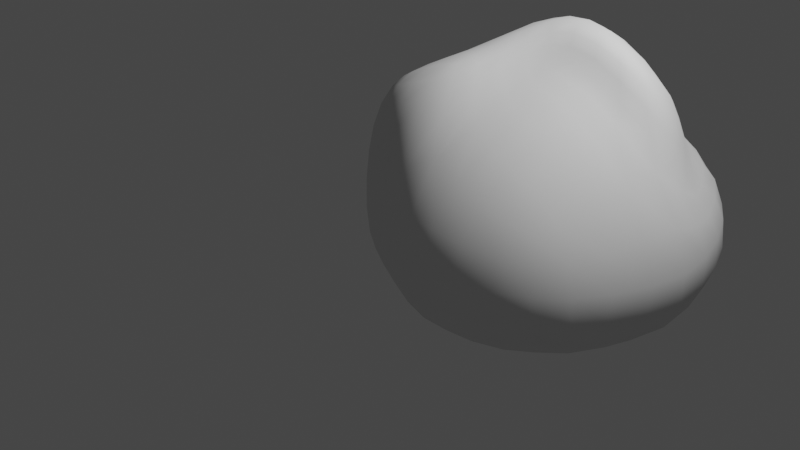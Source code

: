 # Source: Bush.Blend  (saved by Blender 3.4.6; exported with 4.5.12 LTS)
import bpy
from mathutils import Matrix  # noqa: F401  (used for matrix-valued properties, if any)

bpy.ops.wm.read_factory_settings(use_empty=True)
scene = bpy.context.scene
scene.name = 'Scene'

# ---- collections
col_collection = bpy.data.collections.new('Collection'); scene.collection.children.link(col_collection)

# ---- world
world_world = bpy.data.worlds.new('World'); scene.world = world_world
world_world.use_nodes = True; world_world.node_tree.nodes.clear()
_N = world_world.node_tree.nodes; _L = world_world.node_tree.links
n0 = _N.new('ShaderNodeOutputWorld'); n0.name = 'World Output'; n0.location = (300, 300)
n1 = _N.new('ShaderNodeBackground'); n1.name = 'Background'; n1.location = (10, 300)
n1.inputs[0].default_value = (0.05088, 0.05088, 0.05088, 1.0)
_L.new(n1.outputs[0], n0.inputs[0])
n0.is_active_output = True
world_world.color = (0.05088, 0.05088, 0.05088)
world_world.use_sun_shadow = False
world_world.sun_shadow_jitter_overblur = 0.0

# ---- cameras
cam_camera = bpy.data.cameras.new('Camera')
cam_camera.clip_end = 100.0
cam_camera.ortho_scale = 7.314

# ---- lights
light_light = bpy.data.lights.new('Light', 'POINT')
light_light.transmission_factor = 0.0
light_light.energy = 1000.0
light_light.shadow_soft_size = 0.1
light_light.shadow_maximum_resolution = 0.006
light_light.use_absolute_resolution = True

# ---- meshes
me_cube_001 = bpy.data.meshes.new('Cube.001')
me_cube_001.from_pydata([(-1.269, -1.193, -0.8859), (-1.277, -1.259, 0.2236), (-1.657, -0.02266, -1.124), (-1.798, -0.2005, 0.04905), (-0.1641, -1.577, -1.07), (-0.1534, -1.497, 0.5219), (-0.09007, 0.01471, -1.515), (0.2164, -0.4422, 1.221), (1.307, -0.1877, 0.4798), (1.443, 0.01925, -1.13), (0.9881, -1.349, -0.8995), (0.9038, -1.32, 0.06076), (-1.242, 1.222, 0.1446), (-1.396, 1.399, -0.9925), (-0.1068, 1.712, -1.15), (-0.08224, 1.652, -0.07126), (0.9827, 1.13, 0.07684), (1.097, 1.434, -0.9416), (-1.072, -0.9822, 0.9727), (-1.08, -0.06817, 0.9312), (-0.09205, -0.02781, 1.529), (-0.4258, -0.9194, 1.233), (0.9294, -0.03139, 1.299), (-0.6374, 0.8138, 1.076), (0.04286, 0.8581, 0.9859), (0.8769, 0.6328, 0.8259), (-1.497, -0.7518, -1.035), (-1.327, -1.256, -0.4015), (-1.641, -0.7833, 0.1049), (-1.93, -0.1062, -0.5457), (-0.9806, 0.008722, -1.439), (-0.3258, -1.144, 1.03), (1.311, 0.8942, -1.08), (-0.1009, -0.9281, -1.422), (0.1136, -0.828, 1.011), (-0.216, -1.794, -0.4029), (-0.7714, -1.383, -1.02), (-0.7212, -1.54, 0.3081), (1.625, -0.02898, -0.4733), (1.257, -0.8215, -1.058), (1.146, -0.8431, 0.2735), (0.9888, -1.415, -0.4339), (0.4331, -1.476, 0.2919), (0.639, -0.4166, 1.111), (0.803, 0.02679, -1.445), (0.4822, -1.533, -1.022), (-1.443, 1.414, -0.5139), (-0.8831, 1.62, -1.123), (-0.673, 1.622, -0.002209), (-0.1139, 1.89, -0.634), (1.08, 1.433, -0.4219), (0.481, 1.531, 0.05234), (0.6225, 1.62, -1.081), (1.342, 0.4745, 0.05733), (0.09774, -0.2762, 1.387), (-1.576, 0.8203, -1.11), (-0.08232, 1.008, -1.447), (-1.627, 0.5033, 0.1216), (-1.16, -0.5978, 0.9095), (-0.596, 0.03084, 1.3), (-0.3303, -0.4986, 1.346), (-0.7326, -1.0, 1.145), (0.5004, -0.04459, 1.537), (-0.3301, 0.8786, 1.085), (0.5045, 0.7592, 0.8993), (0.9737, 0.2713, 1.092), (-0.02152, 0.4047, 1.452), (-0.8072, 0.4426, 1.092), (1.09, -0.1137, 0.9982), (-1.2, -1.161, 0.7082), (-1.478, -0.1915, 0.4999), (-0.8693, 0.9926, 0.7192), (-0.01277, 1.274, 0.456), (0.9413, 0.8016, 0.4354), (-1.735, -0.7647, -0.4801), (-1.455, -0.7247, 0.5467), (0.6026, -0.9063, 0.8006), (-0.7395, -1.6, -0.4004), (-0.8682, -0.7993, -1.333), (0.5702, -0.2272, 1.356), (1.408, -0.8087, -0.4654), (1.453, 0.7783, -0.4517), (0.3645, -1.742, -0.4076), (0.6668, -0.8992, -1.349), (-0.8157, 1.822, -0.6012), (0.5325, 1.776, -0.5155), (-0.9401, 0.9298, -1.393), (0.7348, 0.9677, -1.374), (-0.1268, -0.6426, 1.215), (-1.817, 0.6901, -0.5242), (0.4822, 0.326, 1.395), (-0.7156, -0.4888, 1.201), (-0.4044, 0.4552, 1.348), (-0.4529, 1.29, 0.6245), (-0.7476, -1.331, 0.8592), (-1.202, 0.4127, 0.6391), (1.219, 0.2849, 0.5803), (0.4743, 1.127, 0.4181), (-1.597, -0.4084, -1.089), (-1.378, -1.028, -0.9628), (-1.311, -1.231, -0.6936), (-1.308, -1.268, -0.0818), (-1.486, -1.042, 0.1662), (-1.751, -0.5017, 0.06143), (-1.905, -0.159, -0.2341), (-1.848, -0.05835, -0.8559), (-0.5487, 0.01055, -1.5), (-1.36, -0.001249, -1.317), (-0.3795, -1.017, 1.168), (-0.2604, -1.302, 0.8281), (1.403, 0.4841, -1.117), (1.201, 1.231, -1.015), (-0.1291, -1.3, -1.285), (-0.09133, -0.475, -1.495), (0.1677, -0.5784, 1.142), (0.02249, -1.149, 0.825), (-0.2002, -1.725, 0.02437), (-0.1988, -1.741, -0.7664), (-1.068, -1.272, -0.9568), (-0.4642, -1.501, -1.056), (-0.4526, -1.579, 0.3919), (-1.007, -1.42, 0.2604), (1.53, -0.08209, -0.02483), (1.595, 0.002301, -0.8384), (1.115, -1.149, -0.9812), (1.381, -0.4219, -1.109), (1.251, -0.5158, 0.4075), (1.019, -1.13, 0.1531), (0.9501, -1.381, -0.1548), (1.005, -1.399, -0.7091), (0.1467, -1.507, 0.4039), (0.7079, -1.404, 0.168), (0.9643, -0.3645, 0.8808), (0.3713, -0.4283, 1.206), (1.17, 0.02626, -1.328), (0.3727, 0.02261, -1.501), (0.1481, -1.591, -1.061), (0.7896, -1.442, -0.9639), (-1.375, 1.333, -0.1856), (-1.442, 1.433, -0.8053), (-0.4956, 1.698, -1.151), (-1.203, 1.51, -1.065), (-0.9708, 1.476, 0.08229), (-0.3763, 1.665, -0.06715), (-0.104, 1.8, -0.3611), (-0.1135, 1.868, -0.9065), (1.03, 1.315, -0.1293), (1.109, 1.46, -0.7412), (0.745, 1.373, 0.08663), (0.2039, 1.616, -0.01119), (0.9185, 1.533, -1.016), (0.2696, 1.681, -1.125), (1.189, 0.8096, 0.0363), (1.404, 0.1546, 0.2112), (0.1582, -0.3644, 1.291), (0.02555, -0.1778, 1.478), (-1.65, 0.3962, -1.134), (-1.485, 1.18, -1.058), (-0.09515, 1.415, -1.331), (-0.08219, 0.5225, -1.503), (-1.456, 0.8822, 0.153), (-1.758, 0.1336, 0.07535), (-1.123, -0.8292, 0.9486), (-1.152, -0.337, 0.8959), (-0.8445, -0.006475, 1.125), (-0.3538, 0.02704, 1.441), (-0.2462, -0.2484, 1.441), (-0.3828, -0.7456, 1.281), (-0.5459, -0.9662, 1.209), (-0.931, -1.005, 1.057), (0.762, -0.05222, 1.428), (0.2133, -0.01879, 1.57), (-0.5047, 0.8547, 1.103), (-0.1504, 0.8797, 1.039), (0.7282, 0.696, 0.8642), (0.2654, 0.8153, 0.9387), (0.9376, 0.4784, 0.9392), (0.9653, 0.08189, 1.227), (0.01831, 0.6319, 1.256), (-0.05697, 0.1948, 1.534), (-0.6981, 0.6625, 1.109), (-0.9506, 0.1958, 1.017), (1.179, -0.1356, 0.7679), (1.008, -0.0781, 1.188), (-1.244, -1.224, 0.4857), (-1.137, -1.073, 0.8775), (-1.292, -0.1379, 0.7199), (-1.649, -0.2119, 0.2853), (-1.057, 1.104, 0.4504), (-0.7244, 0.8939, 0.9428), (0.02786, 1.062, 0.7046), (-0.05133, 1.48, 0.2153), (0.9574, 0.9456, 0.2417), (0.918, 0.7014, 0.6578), (-1.559, -1.036, -0.4342), (-1.713, -0.7792, -0.1754), (-1.861, -0.4521, -0.5208), (-1.667, -0.753, -0.7796), (-1.557, -0.7648, 0.3415), (-1.355, -0.9653, 0.6247), (-1.328, -0.6658, 0.7364), (-1.502, -0.4642, 0.4982), (0.3301, -0.8878, 0.9277), (0.5228, -1.207, 0.5758), (0.8932, -0.8834, 0.5826), (0.6445, -0.6239, 0.9816), (-0.4712, -1.724, -0.4019), (-0.7223, -1.601, -0.045), (-1.039, -1.431, -0.3952), (-0.7512, -1.536, -0.7388), (-0.9339, -0.4175, -1.404), (-0.4836, -0.8589, -1.398), (-0.8102, -1.128, -1.213), (-1.221, -0.7669, -1.216), (0.6071, -0.3004, 1.229), (0.8544, -0.2026, 1.206), (0.532, -0.1529, 1.471), (0.3057, -0.2314, 1.409), (1.547, -0.4317, -0.4707), (1.318, -0.8167, -0.0978), (1.226, -1.142, -0.4517), (1.39, -0.8078, -0.789), (1.58, 0.3893, -0.4621), (1.432, 0.8464, -0.799), (1.285, 1.134, -0.4303), (1.41, 0.6414, -0.1692), (0.05585, -1.806, -0.4054), (0.4097, -1.696, -0.7377), (0.6886, -1.612, -0.4172), (0.3677, -1.663, -0.05227), (0.2814, -0.9396, -1.408), (0.7599, -0.4629, -1.421), (1.005, -0.8541, -1.24), (0.5691, -1.262, -1.222), (-1.158, 1.658, -0.5511), (-0.7547, 1.756, -0.3082), (-0.4598, 1.892, -0.6361), (-0.8546, 1.784, -0.8828), (0.216, 1.853, -0.5851), (0.5011, 1.695, -0.1986), (0.8266, 1.642, -0.4548), (0.5757, 1.76, -0.8225), (-0.9738, 0.4699, -1.439), (-1.299, 0.8744, -1.29), (-0.9111, 1.326, -1.292), (-0.5241, 0.98, -1.439), (0.7862, 0.519, -1.43), (0.3423, 0.9955, -1.429), (0.6751, 1.345, -1.262), (1.07, 0.9332, -1.266), (-0.02938, -0.7361, 1.107), (-0.03833, -0.4186, 1.313), (-0.2147, -0.5589, 1.307), (-0.2064, -0.9057, 1.121), (-1.921, 0.2789, -0.5449), (-1.772, 0.5964, -0.1913), (-1.658, 1.081, -0.5083), (-1.751, 0.7634, -0.8442), (0.4824, 0.1186, 1.518), (0.7477, 0.2916, 1.274), (0.5005, 0.5542, 1.17), (0.2162, 0.3666, 1.452), (-0.6752, -0.2217, 1.239), (-0.9459, -0.5329, 1.066), (-0.728, -0.7576, 1.185), (-0.5017, -0.475, 1.305), (-0.4926, 0.254, 1.355), (-0.2195, 0.4344, 1.414), (-0.3487, 0.6614, 1.252), (-0.6012, 0.4604, 1.248), (-0.57, 1.463, 0.3188), (-0.6696, 1.185, 0.6889), (-0.3652, 1.09, 0.8686), (-0.2354, 1.309, 0.5348), (-0.7375, -1.443, 0.6167), (-0.5163, -1.289, 0.9413), (-0.7429, -1.191, 1.037), (-0.9872, -1.287, 0.7837), (-1.42, 0.4389, 0.3932), (-1.365, 0.1047, 0.5618), (-1.003, 0.4208, 0.8825), (-1.038, 0.7207, 0.6952), (1.281, 0.3512, 0.3074), (1.116, 0.5416, 0.4646), (1.125, 0.2655, 0.8539), (1.217, 0.06043, 0.7765), (0.4705, 1.331, 0.2452), (0.2249, 1.214, 0.4203), (0.4921, 0.9391, 0.6366), (0.7205, 0.9969, 0.4281), (-1.512, -1.026, -0.7276), (-1.537, -1.046, -0.1248), (-1.839, -0.4825, -0.2157), (-1.783, -0.4249, -0.8249), (-1.636, -0.4953, 0.2931), (-1.427, -1.015, 0.4135), (-1.258, -0.8967, 0.8025), (-1.346, -0.4091, 0.701), (0.369, -0.6185, 1.088), (0.2499, -1.204, 0.7094), (0.7969, -1.17, 0.3922), (0.9609, -0.5864, 0.7569), (-0.4714, -1.663, -0.7584), (-0.456, -1.693, -0.01096), (-1.02, -1.445, -0.05938), (-1.047, -1.383, -0.7084), (-1.305, -0.406, -1.28), (-0.5198, -0.441, -1.471), (-0.4648, -1.228, -1.266), (-1.134, -1.064, -1.117), (0.3456, -0.3152, 1.304), (0.9142, -0.2603, 1.034), (0.8016, -0.1439, 1.351), (0.2569, -0.1424, 1.508), (1.527, -0.4188, -0.8238), (1.444, -0.4601, -0.04022), (1.159, -1.132, -0.1435), (1.219, -1.141, -0.7434), (1.52, 0.2792, -0.118), (1.547, 0.4462, -0.827), (1.287, 1.192, -0.7614), (1.24, 0.9964, -0.1558), (0.07161, -1.722, 0.001269), (0.08983, -1.758, -0.7609), (0.7287, -1.577, -0.7142), (0.6736, -1.553, -0.1139), (0.2125, -1.312, -1.273), (0.3475, -0.4846, -1.48), (1.116, -0.438, -1.305), (0.8876, -1.197, -1.133), (-1.188, 1.639, -0.838), (-1.085, 1.593, -0.2388), (-0.4251, 1.811, -0.3597), (-0.4812, 1.862, -0.9098), (0.2402, 1.833, -0.8728), (0.203, 1.766, -0.2934), (0.7823, 1.549, -0.1403), (0.8725, 1.643, -0.771), (-0.5396, 0.5026, -1.492), (-1.354, 0.4346, -1.325), (-1.244, 1.248, -1.209), (-0.5086, 1.394, -1.329), (1.141, 0.5059, -1.314), (0.3703, 0.5267, -1.487), (0.3037, 1.391, -1.311), (0.9883, 1.288, -1.173), (-0.1148, -1.032, 0.9734), (0.0449, -0.5069, 1.216), (-0.123, -0.3274, 1.405), (-0.2848, -0.8082, 1.231), (-1.841, 0.3452, -0.8629), (-1.888, 0.2021, -0.2217), (-1.601, 0.9874, -0.1732), (-1.621, 1.139, -0.8171), (0.2032, 0.1555, 1.56), (0.7495, 0.09482, 1.399), (0.7434, 0.5077, 1.081), (0.2485, 0.5984, 1.227), (-0.4404, -0.213, 1.374), (-0.9206, -0.2671, 1.076), (-0.9381, -0.7873, 1.077), (-0.5335, -0.7374, 1.261), (-0.7218, 0.2391, 1.205), (-0.2794, 0.2332, 1.462), (-0.1743, 0.6519, 1.264), (-0.5253, 0.6631, 1.21), (-0.3104, 1.504, 0.254), (-0.8238, 1.335, 0.3982), (-0.5543, 1.03, 0.9289), (-0.1736, 1.095, 0.7838), (-1.003, -1.368, 0.5472), (-0.4805, -1.436, 0.709), (-0.5377, -1.142, 1.107), (-0.9558, -1.169, 0.9577), (-1.248, 0.7884, 0.4432), (-1.572, 0.0989, 0.3275), (-1.162, 0.145, 0.7995), (-0.8614, 0.6798, 0.9275), (1.306, 0.08435, 0.5061), (1.152, 0.6473, 0.2257), (1.055, 0.4888, 0.721), (1.112, 0.06518, 1.022), (0.7251, 1.177, 0.2597), (0.209, 1.425, 0.2199), (0.2525, 1.009, 0.6551), (0.7234, 0.8464, 0.6398)], [], [(0, 100, 290, 99), (100, 27, 194, 290), (290, 194, 74, 197), (99, 290, 197, 26), (27, 101, 291, 194), (101, 1, 102, 291), (291, 102, 28, 195), (194, 291, 195, 74), (74, 195, 292, 196), (195, 28, 103, 292), (292, 103, 3, 104), (196, 292, 104, 29), (26, 197, 293, 98), (197, 74, 196, 293), (293, 196, 29, 105), (98, 293, 105, 2), (3, 103, 294, 187), (103, 28, 198, 294), (294, 198, 75, 201), (187, 294, 201, 70), (28, 102, 295, 198), (102, 1, 184, 295), (295, 184, 69, 199), (198, 295, 199, 75), (75, 199, 296, 200), (199, 69, 185, 296), (296, 185, 18, 162), (200, 296, 162, 58), (70, 201, 297, 186), (201, 75, 200, 297), (297, 200, 58, 163), (186, 297, 163, 19), (7, 114, 298, 133), (114, 34, 202, 298), (298, 202, 76, 205), (133, 298, 205, 43), (34, 115, 299, 202), (115, 5, 130, 299), (299, 130, 42, 203), (202, 299, 203, 76), (76, 203, 300, 204), (203, 42, 131, 300), (300, 131, 11, 127), (204, 300, 127, 40), (43, 205, 301, 132), (205, 76, 204, 301), (301, 204, 40, 126), (132, 301, 126, 8), (4, 117, 302, 119), (117, 35, 206, 302), (302, 206, 77, 209), (119, 302, 209, 36), (35, 116, 303, 206), (116, 5, 120, 303), (303, 120, 37, 207), (206, 303, 207, 77), (77, 207, 304, 208), (207, 37, 121, 304), (304, 121, 1, 101), (208, 304, 101, 27), (36, 209, 305, 118), (209, 77, 208, 305), (305, 208, 27, 100), (118, 305, 100, 0), (2, 107, 306, 98), (107, 30, 210, 306), (306, 210, 78, 213), (98, 306, 213, 26), (30, 106, 307, 210), (106, 6, 113, 307), (307, 113, 33, 211), (210, 307, 211, 78), (78, 211, 308, 212), (211, 33, 112, 308), (308, 112, 4, 119), (212, 308, 119, 36), (26, 213, 309, 99), (213, 78, 212, 309), (309, 212, 36, 118), (99, 309, 118, 0), (7, 133, 310, 154), (133, 43, 214, 310), (310, 214, 79, 217), (154, 310, 217, 54), (43, 132, 311, 214), (132, 8, 182, 311), (311, 182, 68, 215), (214, 311, 215, 79), (79, 215, 312, 216), (215, 68, 183, 312), (312, 183, 22, 170), (216, 312, 170, 62), (54, 217, 313, 155), (217, 79, 216, 313), (313, 216, 62, 171), (155, 313, 171, 20), (9, 123, 314, 125), (123, 38, 218, 314), (314, 218, 80, 221), (125, 314, 221, 39), (38, 122, 315, 218), (122, 8, 126, 315), (315, 126, 40, 219), (218, 315, 219, 80), (80, 219, 316, 220), (219, 40, 127, 316), (316, 127, 11, 128), (220, 316, 128, 41), (39, 221, 317, 124), (221, 80, 220, 317), (317, 220, 41, 129), (124, 317, 129, 10), (8, 122, 318, 153), (122, 38, 222, 318), (318, 222, 81, 225), (153, 318, 225, 53), (38, 123, 319, 222), (123, 9, 110, 319), (319, 110, 32, 223), (222, 319, 223, 81), (81, 223, 320, 224), (223, 32, 111, 320), (320, 111, 17, 147), (224, 320, 147, 50), (53, 225, 321, 152), (225, 81, 224, 321), (321, 224, 50, 146), (152, 321, 146, 16), (5, 116, 322, 130), (116, 35, 226, 322), (322, 226, 82, 229), (130, 322, 229, 42), (35, 117, 323, 226), (117, 4, 136, 323), (323, 136, 45, 227), (226, 323, 227, 82), (82, 227, 324, 228), (227, 45, 137, 324), (324, 137, 10, 129), (228, 324, 129, 41), (42, 229, 325, 131), (229, 82, 228, 325), (325, 228, 41, 128), (131, 325, 128, 11), (4, 112, 326, 136), (112, 33, 230, 326), (326, 230, 83, 233), (136, 326, 233, 45), (33, 113, 327, 230), (113, 6, 135, 327), (327, 135, 44, 231), (230, 327, 231, 83), (83, 231, 328, 232), (231, 44, 134, 328), (328, 134, 9, 125), (232, 328, 125, 39), (45, 233, 329, 137), (233, 83, 232, 329), (329, 232, 39, 124), (137, 329, 124, 10), (13, 139, 330, 141), (139, 46, 234, 330), (330, 234, 84, 237), (141, 330, 237, 47), (46, 138, 331, 234), (138, 12, 142, 331), (331, 142, 48, 235), (234, 331, 235, 84), (84, 235, 332, 236), (235, 48, 143, 332), (332, 143, 15, 144), (236, 332, 144, 49), (47, 237, 333, 140), (237, 84, 236, 333), (333, 236, 49, 145), (140, 333, 145, 14), (14, 145, 334, 151), (145, 49, 238, 334), (334, 238, 85, 241), (151, 334, 241, 52), (49, 144, 335, 238), (144, 15, 149, 335), (335, 149, 51, 239), (238, 335, 239, 85), (85, 239, 336, 240), (239, 51, 148, 336), (336, 148, 16, 146), (240, 336, 146, 50), (52, 241, 337, 150), (241, 85, 240, 337), (337, 240, 50, 147), (150, 337, 147, 17), (6, 106, 338, 159), (106, 30, 242, 338), (338, 242, 86, 245), (159, 338, 245, 56), (30, 107, 339, 242), (107, 2, 156, 339), (339, 156, 55, 243), (242, 339, 243, 86), (86, 243, 340, 244), (243, 55, 157, 340), (340, 157, 13, 141), (244, 340, 141, 47), (56, 245, 341, 158), (245, 86, 244, 341), (341, 244, 47, 140), (158, 341, 140, 14), (9, 134, 342, 110), (134, 44, 246, 342), (342, 246, 87, 249), (110, 342, 249, 32), (44, 135, 343, 246), (135, 6, 159, 343), (343, 159, 56, 247), (246, 343, 247, 87), (87, 247, 344, 248), (247, 56, 158, 344), (344, 158, 14, 151), (248, 344, 151, 52), (32, 249, 345, 111), (249, 87, 248, 345), (345, 248, 52, 150), (111, 345, 150, 17), (5, 115, 346, 109), (115, 34, 250, 346), (346, 250, 88, 253), (109, 346, 253, 31), (34, 114, 347, 250), (114, 7, 154, 347), (347, 154, 54, 251), (250, 347, 251, 88), (88, 251, 348, 252), (251, 54, 155, 348), (348, 155, 20, 166), (252, 348, 166, 60), (31, 253, 349, 108), (253, 88, 252, 349), (349, 252, 60, 167), (108, 349, 167, 21), (2, 105, 350, 156), (105, 29, 254, 350), (350, 254, 89, 257), (156, 350, 257, 55), (29, 104, 351, 254), (104, 3, 161, 351), (351, 161, 57, 255), (254, 351, 255, 89), (89, 255, 352, 256), (255, 57, 160, 352), (352, 160, 12, 138), (256, 352, 138, 46), (55, 257, 353, 157), (257, 89, 256, 353), (353, 256, 46, 139), (157, 353, 139, 13), (20, 171, 354, 179), (171, 62, 258, 354), (354, 258, 90, 261), (179, 354, 261, 66), (62, 170, 355, 258), (170, 22, 177, 355), (355, 177, 65, 259), (258, 355, 259, 90), (90, 259, 356, 260), (259, 65, 176, 356), (356, 176, 25, 174), (260, 356, 174, 64), (66, 261, 357, 178), (261, 90, 260, 357), (357, 260, 64, 175), (178, 357, 175, 24), (20, 165, 358, 166), (165, 59, 262, 358), (358, 262, 91, 265), (166, 358, 265, 60), (59, 164, 359, 262), (164, 19, 163, 359), (359, 163, 58, 263), (262, 359, 263, 91), (91, 263, 360, 264), (263, 58, 162, 360), (360, 162, 18, 169), (264, 360, 169, 61), (60, 265, 361, 167), (265, 91, 264, 361), (361, 264, 61, 168), (167, 361, 168, 21), (19, 164, 362, 181), (164, 59, 266, 362), (362, 266, 92, 269), (181, 362, 269, 67), (59, 165, 363, 266), (165, 20, 179, 363), (363, 179, 66, 267), (266, 363, 267, 92), (92, 267, 364, 268), (267, 66, 178, 364), (364, 178, 24, 173), (268, 364, 173, 63), (67, 269, 365, 180), (269, 92, 268, 365), (365, 268, 63, 172), (180, 365, 172, 23), (15, 143, 366, 191), (143, 48, 270, 366), (366, 270, 93, 273), (191, 366, 273, 72), (48, 142, 367, 270), (142, 12, 188, 367), (367, 188, 71, 271), (270, 367, 271, 93), (93, 271, 368, 272), (271, 71, 189, 368), (368, 189, 23, 172), (272, 368, 172, 63), (72, 273, 369, 190), (273, 93, 272, 369), (369, 272, 63, 173), (190, 369, 173, 24), (1, 121, 370, 184), (121, 37, 274, 370), (370, 274, 94, 277), (184, 370, 277, 69), (37, 120, 371, 274), (120, 5, 109, 371), (371, 109, 31, 275), (274, 371, 275, 94), (94, 275, 372, 276), (275, 31, 108, 372), (372, 108, 21, 168), (276, 372, 168, 61), (69, 277, 373, 185), (277, 94, 276, 373), (373, 276, 61, 169), (185, 373, 169, 18), (12, 160, 374, 188), (160, 57, 278, 374), (374, 278, 95, 281), (188, 374, 281, 71), (57, 161, 375, 278), (161, 3, 187, 375), (375, 187, 70, 279), (278, 375, 279, 95), (95, 279, 376, 280), (279, 70, 186, 376), (376, 186, 19, 181), (280, 376, 181, 67), (71, 281, 377, 189), (281, 95, 280, 377), (377, 280, 67, 180), (189, 377, 180, 23), (8, 153, 378, 182), (153, 53, 282, 378), (378, 282, 96, 285), (182, 378, 285, 68), (53, 152, 379, 282), (152, 16, 192, 379), (379, 192, 73, 283), (282, 379, 283, 96), (96, 283, 380, 284), (283, 73, 193, 380), (380, 193, 25, 176), (284, 380, 176, 65), (68, 285, 381, 183), (285, 96, 284, 381), (381, 284, 65, 177), (183, 381, 177, 22), (16, 148, 382, 192), (148, 51, 286, 382), (382, 286, 97, 289), (192, 382, 289, 73), (51, 149, 383, 286), (149, 15, 191, 383), (383, 191, 72, 287), (286, 383, 287, 97), (97, 287, 384, 288), (287, 72, 190, 384), (384, 190, 24, 175), (288, 384, 175, 64), (73, 289, 385, 193), (289, 97, 288, 385), (385, 288, 64, 174), (193, 385, 174, 25)])
me_cube_001.polygons.foreach_set('use_smooth', [True] * 384)
_uv = me_cube_001.uv_layers.new(name='UVMap')
_uv.uv.foreach_set('vector', [0.0, 0.0, 0.5, 0.0, 0.5, 0.5, 0.0, 0.5, 0.5, 0.0, 1.0, 0.0, 1.0, 0.5, 0.5, 0.5, 0.5, 0.5, 1.0, 0.5, 1.0, 1.0, 0.5, 1.0, 0.0, 0.5, 0.5, 0.5, 0.5, 1.0, 0.0, 1.0, 0.0, 0.0, 0.5, 0.0, 0.5, 0.5, 0.0, 0.5, 0.5, 0.0, 1.0, 0.0, 1.0, 0.5, 0.5, 0.5, 0.5, 0.5, 1.0, 0.5, 1.0, 1.0, 0.5, 1.0, 0.0, 0.5, 0.5, 0.5, 0.5, 1.0, 0.0, 1.0, 0.0, 0.0, 0.5, 0.0, 0.5, 0.5, 0.0, 0.5, 0.5, 0.0, 1.0, 0.0, 1.0, 0.5, 0.5, 0.5, 0.5, 0.5, 1.0, 0.5, 1.0, 1.0, 0.5, 1.0, 0.0, 0.5, 0.5, 0.5, 0.5, 1.0, 0.0, 1.0, 0.0, 0.0, 0.5, 0.0, 0.5, 0.5, 0.0, 0.5, 0.5, 0.0, 1.0, 0.0, 1.0, 0.5, 0.5, 0.5, 0.5, 0.5, 1.0, 0.5, 1.0, 1.0, 0.5, 1.0, 0.0, 0.5, 0.5, 0.5, 0.5, 1.0, 0.0, 1.0, 0.0, 0.0, 0.5, 0.0, 0.5, 0.5, 0.0, 0.5, 0.5, 0.0, 1.0, 0.0, 1.0, 0.5, 0.5, 0.5, 0.5, 0.5, 1.0, 0.5, 1.0, 1.0, 0.5, 1.0, 0.0, 0.5, 0.5, 0.5, 0.5, 1.0, 0.0, 1.0, 0.0, 0.0, 0.5, 0.0, 0.5, 0.5, 0.0, 0.5, 0.5, 0.0, 1.0, 0.0, 1.0, 0.5, 0.5, 0.5, 0.5, 0.5, 1.0, 0.5, 1.0, 1.0, 0.5, 1.0, 0.0, 0.5, 0.5, 0.5, 0.5, 1.0, 0.0, 1.0, 0.0, 0.0, 0.5, 0.0, 0.5, 0.5, 0.0, 0.5, 0.5, 0.0, 1.0, 0.0, 1.0, 0.5, 0.5, 0.5, 0.5, 0.5, 1.0, 0.5, 1.0, 1.0, 0.5, 1.0, 0.0, 0.5, 0.5, 0.5, 0.5, 1.0, 0.0, 1.0, 0.0, 0.0, 0.5, 0.0, 0.5, 0.5, 0.0, 0.5, 0.5, 0.0, 1.0, 0.0, 1.0, 0.5, 0.5, 0.5, 0.5, 0.5, 1.0, 0.5, 1.0, 1.0, 0.5, 1.0, 0.0, 0.5, 0.5, 0.5, 0.5, 1.0, 0.0, 1.0, 0.0, 0.0, 0.5, 0.0, 0.5, 0.5, 0.0, 0.5, 0.5, 0.0, 1.0, 0.0, 1.0, 0.5, 0.5, 0.5, 0.5, 0.5, 1.0, 0.5, 1.0, 1.0, 0.5, 1.0, 0.0, 0.5, 0.5, 0.5, 0.5, 1.0, 0.0, 1.0, 0.0, 0.0, 0.5, 0.0, 0.5, 0.5, 0.0, 0.5, 0.5, 0.0, 1.0, 0.0, 1.0, 0.5, 0.5, 0.5, 0.5, 0.5, 1.0, 0.5, 1.0, 1.0, 0.5, 1.0, 0.0, 0.5, 0.5, 0.5, 0.5, 1.0, 0.0, 1.0, 0.0, 0.0, 0.5, 0.0, 0.5, 0.5, 0.0, 0.5, 0.5, 0.0, 1.0, 0.0, 1.0, 0.5, 0.5, 0.5, 0.5, 0.5, 1.0, 0.5, 1.0, 1.0, 0.5, 1.0, 0.0, 0.5, 0.5, 0.5, 0.5, 1.0, 0.0, 1.0, 0.0, 0.0, 0.5, 0.0, 0.5, 0.5, 0.0, 0.5, 0.5, 0.0, 1.0, 0.0, 1.0, 0.5, 0.5, 0.5, 0.5, 0.5, 1.0, 0.5, 1.0, 1.0, 0.5, 1.0, 0.0, 0.5, 0.5, 0.5, 0.5, 1.0, 0.0, 1.0, 0.0, 0.0, 0.5, 0.0, 0.5, 0.5, 0.0, 0.5, 0.5, 0.0, 1.0, 0.0, 1.0, 0.5, 0.5, 0.5, 0.5, 0.5, 1.0, 0.5, 1.0, 1.0, 0.5, 1.0, 0.0, 0.5, 0.5, 0.5, 0.5, 1.0, 0.0, 1.0, 0.0, 0.0, 0.5, 0.0, 0.5, 0.5, 0.0, 0.5, 0.5, 0.0, 1.0, 0.0, 1.0, 0.5, 0.5, 0.5, 0.5, 0.5, 1.0, 0.5, 1.0, 1.0, 0.5, 1.0, 0.0, 0.5, 0.5, 0.5, 0.5, 1.0, 0.0, 1.0, 0.0, 0.0, 0.5, 0.0, 0.5, 0.5, 0.0, 0.5, 0.5, 0.0, 1.0, 0.0, 1.0, 0.5, 0.5, 0.5, 0.5, 0.5, 1.0, 0.5, 1.0, 1.0, 0.5, 1.0, 0.0, 0.5, 0.5, 0.5, 0.5, 1.0, 0.0, 1.0, 0.0, 0.0, 0.5, 0.0, 0.5, 0.5, 0.0, 0.5, 0.5, 0.0, 1.0, 0.0, 1.0, 0.5, 0.5, 0.5, 0.5, 0.5, 1.0, 0.5, 1.0, 1.0, 0.5, 1.0, 0.0, 0.5, 0.5, 0.5, 0.5, 1.0, 0.0, 1.0, 0.0, 0.0, 0.5, 0.0, 0.5, 0.5, 0.0, 0.5, 0.5, 0.0, 1.0, 0.0, 1.0, 0.5, 0.5, 0.5, 0.5, 0.5, 1.0, 0.5, 1.0, 1.0, 0.5, 1.0, 0.0, 0.5, 0.5, 0.5, 0.5, 1.0, 0.0, 1.0, 0.0, 0.0, 0.5, 0.0, 0.5, 0.5, 0.0, 0.5, 0.5, 0.0, 1.0, 0.0, 1.0, 0.5, 0.5, 0.5, 0.5, 0.5, 1.0, 0.5, 1.0, 1.0, 0.5, 1.0, 0.0, 0.5, 0.5, 0.5, 0.5, 1.0, 0.0, 1.0, 0.0, 0.0, 0.5, 0.0, 0.5, 0.5, 0.0, 0.5, 0.5, 0.0, 1.0, 0.0, 1.0, 0.5, 0.5, 0.5, 0.5, 0.5, 1.0, 0.5, 1.0, 1.0, 0.5, 1.0, 0.0, 0.5, 0.5, 0.5, 0.5, 1.0, 0.0, 1.0, 0.0, 0.0, 0.5, 0.0, 0.5, 0.5, 0.0, 0.5, 0.5, 0.0, 1.0, 0.0, 1.0, 0.5, 0.5, 0.5, 0.5, 0.5, 1.0, 0.5, 1.0, 1.0, 0.5, 1.0, 0.0, 0.5, 0.5, 0.5, 0.5, 1.0, 0.0, 1.0, 0.0, 0.0, 0.5, 0.0, 0.5, 0.5, 0.0, 0.5, 0.5, 0.0, 1.0, 0.0, 1.0, 0.5, 0.5, 0.5, 0.5, 0.5, 1.0, 0.5, 1.0, 1.0, 0.5, 1.0, 0.0, 0.5, 0.5, 0.5, 0.5, 1.0, 0.0, 1.0, 0.0, 0.0, 0.5, 0.0, 0.5, 0.5, 0.0, 0.5, 0.5, 0.0, 1.0, 0.0, 1.0, 0.5, 0.5, 0.5, 0.5, 0.5, 1.0, 0.5, 1.0, 1.0, 0.5, 1.0, 0.0, 0.5, 0.5, 0.5, 0.5, 1.0, 0.0, 1.0, 0.0, 0.0, 0.5, 0.0, 0.5, 0.5, 0.0, 0.5, 0.5, 0.0, 1.0, 0.0, 1.0, 0.5, 0.5, 0.5, 0.5, 0.5, 1.0, 0.5, 1.0, 1.0, 0.5, 1.0, 0.0, 0.5, 0.5, 0.5, 0.5, 1.0, 0.0, 1.0, 0.0, 0.0, 0.5, 0.0, 0.5, 0.5, 0.0, 0.5, 0.5, 0.0, 1.0, 0.0, 1.0, 0.5, 0.5, 0.5, 0.5, 0.5, 1.0, 0.5, 1.0, 1.0, 0.5, 1.0, 0.0, 0.5, 0.5, 0.5, 0.5, 1.0, 0.0, 1.0, 0.0, 0.0, 0.5, 0.0, 0.5, 0.5, 0.0, 0.5, 0.5, 0.0, 1.0, 0.0, 1.0, 0.5, 0.5, 0.5, 0.5, 0.5, 1.0, 0.5, 1.0, 1.0, 0.5, 1.0, 0.0, 0.5, 0.5, 0.5, 0.5, 1.0, 0.0, 1.0, 0.0, 0.0, 0.5, 0.0, 0.5, 0.5, 0.0, 0.5, 0.5, 0.0, 1.0, 0.0, 1.0, 0.5, 0.5, 0.5, 0.5, 0.5, 1.0, 0.5, 1.0, 1.0, 0.5, 1.0, 0.0, 0.5, 0.5, 0.5, 0.5, 1.0, 0.0, 1.0, 0.0, 0.0, 0.5, 0.0, 0.5, 0.5, 0.0, 0.5, 0.5, 0.0, 1.0, 0.0, 1.0, 0.5, 0.5, 0.5, 0.5, 0.5, 1.0, 0.5, 1.0, 1.0, 0.5, 1.0, 0.0, 0.5, 0.5, 0.5, 0.5, 1.0, 0.0, 1.0, 0.0, 0.0, 0.5, 0.0, 0.5, 0.5, 0.0, 0.5, 0.5, 0.0, 1.0, 0.0, 1.0, 0.5, 0.5, 0.5, 0.5, 0.5, 1.0, 0.5, 1.0, 1.0, 0.5, 1.0, 0.0, 0.5, 0.5, 0.5, 0.5, 1.0, 0.0, 1.0, 0.0, 0.0, 0.5, 0.0, 0.5, 0.5, 0.0, 0.5, 0.5, 0.0, 1.0, 0.0, 1.0, 0.5, 0.5, 0.5, 0.5, 0.5, 1.0, 0.5, 1.0, 1.0, 0.5, 1.0, 0.0, 0.5, 0.5, 0.5, 0.5, 1.0, 0.0, 1.0, 0.0, 0.0, 0.5, 0.0, 0.5, 0.5, 0.0, 0.5, 0.5, 0.0, 1.0, 0.0, 1.0, 0.5, 0.5, 0.5, 0.5, 0.5, 1.0, 0.5, 1.0, 1.0, 0.5, 1.0, 0.0, 0.5, 0.5, 0.5, 0.5, 1.0, 0.0, 1.0, 0.0, 0.0, 0.5, 0.0, 0.5, 0.5, 0.0, 0.5, 0.5, 0.0, 1.0, 0.0, 1.0, 0.5, 0.5, 0.5, 0.5, 0.5, 1.0, 0.5, 1.0, 1.0, 0.5, 1.0, 0.0, 0.5, 0.5, 0.5, 0.5, 1.0, 0.0, 1.0, 0.0, 0.0, 0.5, 0.0, 0.5, 0.5, 0.0, 0.5, 0.5, 0.0, 1.0, 0.0, 1.0, 0.5, 0.5, 0.5, 0.5, 0.5, 1.0, 0.5, 1.0, 1.0, 0.5, 1.0, 0.0, 0.5, 0.5, 0.5, 0.5, 1.0, 0.0, 1.0, 0.0, 0.0, 0.5, 0.0, 0.5, 0.5, 0.0, 0.5, 0.5, 0.0, 1.0, 0.0, 1.0, 0.5, 0.5, 0.5, 0.5, 0.5, 1.0, 0.5, 1.0, 1.0, 0.5, 1.0, 0.0, 0.5, 0.5, 0.5, 0.5, 1.0, 0.0, 1.0, 0.0, 0.0, 0.5, 0.0, 0.5, 0.5, 0.0, 0.5, 0.5, 0.0, 1.0, 0.0, 1.0, 0.5, 0.5, 0.5, 0.5, 0.5, 1.0, 0.5, 1.0, 1.0, 0.5, 1.0, 0.0, 0.5, 0.5, 0.5, 0.5, 1.0, 0.0, 1.0, 0.0, 0.0, 0.5, 0.0, 0.5, 0.5, 0.0, 0.5, 0.5, 0.0, 1.0, 0.0, 1.0, 0.5, 0.5, 0.5, 0.5, 0.5, 1.0, 0.5, 1.0, 1.0, 0.5, 1.0, 0.0, 0.5, 0.5, 0.5, 0.5, 1.0, 0.0, 1.0, 0.0, 0.0, 0.5, 0.0, 0.5, 0.5, 0.0, 0.5, 0.5, 0.0, 1.0, 0.0, 1.0, 0.5, 0.5, 0.5, 0.5, 0.5, 1.0, 0.5, 1.0, 1.0, 0.5, 1.0, 0.0, 0.5, 0.5, 0.5, 0.5, 1.0, 0.0, 1.0, 0.0, 0.0, 0.5, 0.0, 0.5, 0.5, 0.0, 0.5, 0.5, 0.0, 1.0, 0.0, 1.0, 0.5, 0.5, 0.5, 0.5, 0.5, 1.0, 0.5, 1.0, 1.0, 0.5, 1.0, 0.0, 0.5, 0.5, 0.5, 0.5, 1.0, 0.0, 1.0, 0.0, 0.0, 0.5, 0.0, 0.5, 0.5, 0.0, 0.5, 0.5, 0.0, 1.0, 0.0, 1.0, 0.5, 0.5, 0.5, 0.5, 0.5, 1.0, 0.5, 1.0, 1.0, 0.5, 1.0, 0.0, 0.5, 0.5, 0.5, 0.5, 1.0, 0.0, 1.0, 0.0, 0.0, 0.5, 0.0, 0.5, 0.5, 0.0, 0.5, 0.5, 0.0, 1.0, 0.0, 1.0, 0.5, 0.5, 0.5, 0.5, 0.5, 1.0, 0.5, 1.0, 1.0, 0.5, 1.0, 0.0, 0.5, 0.5, 0.5, 0.5, 1.0, 0.0, 1.0, 0.0, 0.0, 0.5, 0.0, 0.5, 0.5, 0.0, 0.5, 0.5, 0.0, 1.0, 0.0, 1.0, 0.5, 0.5, 0.5, 0.5, 0.5, 1.0, 0.5, 1.0, 1.0, 0.5, 1.0, 0.0, 0.5, 0.5, 0.5, 0.5, 1.0, 0.0, 1.0, 0.0, 0.0, 0.5, 0.0, 0.5, 0.5, 0.0, 0.5, 0.5, 0.0, 1.0, 0.0, 1.0, 0.5, 0.5, 0.5, 0.5, 0.5, 1.0, 0.5, 1.0, 1.0, 0.5, 1.0, 0.0, 0.5, 0.5, 0.5, 0.5, 1.0, 0.0, 1.0, 0.0, 0.0, 0.5, 0.0, 0.5, 0.5, 0.0, 0.5, 0.5, 0.0, 1.0, 0.0, 1.0, 0.5, 0.5, 0.5, 0.5, 0.5, 1.0, 0.5, 1.0, 1.0, 0.5, 1.0, 0.0, 0.5, 0.5, 0.5, 0.5, 1.0, 0.0, 1.0, 0.0, 0.0, 0.5, 0.0, 0.5, 0.5, 0.0, 0.5, 0.5, 0.0, 1.0, 0.0, 1.0, 0.5, 0.5, 0.5, 0.5, 0.5, 1.0, 0.5, 1.0, 1.0, 0.5, 1.0, 0.0, 0.5, 0.5, 0.5, 0.5, 1.0, 0.0, 1.0, 0.0, 0.0, 0.5, 0.0, 0.5, 0.5, 0.0, 0.5, 0.5, 0.0, 1.0, 0.0, 1.0, 0.5, 0.5, 0.5, 0.5, 0.5, 1.0, 0.5, 1.0, 1.0, 0.5, 1.0, 0.0, 0.5, 0.5, 0.5, 0.5, 1.0, 0.0, 1.0, 0.0, 0.0, 0.5, 0.0, 0.5, 0.5, 0.0, 0.5, 0.5, 0.0, 1.0, 0.0, 1.0, 0.5, 0.5, 0.5, 0.5, 0.5, 1.0, 0.5, 1.0, 1.0, 0.5, 1.0, 0.0, 0.5, 0.5, 0.5, 0.5, 1.0, 0.0, 1.0, 0.0, 0.0, 0.5, 0.0, 0.5, 0.5, 0.0, 0.5, 0.5, 0.0, 1.0, 0.0, 1.0, 0.5, 0.5, 0.5, 0.5, 0.5, 1.0, 0.5, 1.0, 1.0, 0.5, 1.0, 0.0, 0.5, 0.5, 0.5, 0.5, 1.0, 0.0, 1.0, 0.0, 0.0, 0.5, 0.0, 0.5, 0.5, 0.0, 0.5, 0.5, 0.0, 1.0, 0.0, 1.0, 0.5, 0.5, 0.5, 0.5, 0.5, 1.0, 0.5, 1.0, 1.0, 0.5, 1.0, 0.0, 0.5, 0.5, 0.5, 0.5, 1.0, 0.0, 1.0, 0.0, 0.0, 0.5, 0.0, 0.5, 0.5, 0.0, 0.5, 0.5, 0.0, 1.0, 0.0, 1.0, 0.5, 0.5, 0.5, 0.5, 0.5, 1.0, 0.5, 1.0, 1.0, 0.5, 1.0, 0.0, 0.5, 0.5, 0.5, 0.5, 1.0, 0.0, 1.0, 0.0, 0.0, 0.5, 0.0, 0.5, 0.5, 0.0, 0.5, 0.5, 0.0, 1.0, 0.0, 1.0, 0.5, 0.5, 0.5, 0.5, 0.5, 1.0, 0.5, 1.0, 1.0, 0.5, 1.0, 0.0, 0.5, 0.5, 0.5, 0.5, 1.0, 0.0, 1.0, 0.0, 0.0, 0.5, 0.0, 0.5, 0.5, 0.0, 0.5, 0.5, 0.0, 1.0, 0.0, 1.0, 0.5, 0.5, 0.5, 0.5, 0.5, 1.0, 0.5, 1.0, 1.0, 0.5, 1.0, 0.0, 0.5, 0.5, 0.5, 0.5, 1.0, 0.0, 1.0, 0.0, 0.0, 0.5, 0.0, 0.5, 0.5, 0.0, 0.5, 0.5, 0.0, 1.0, 0.0, 1.0, 0.5, 0.5, 0.5, 0.5, 0.5, 1.0, 0.5, 1.0, 1.0, 0.5, 1.0, 0.0, 0.5, 0.5, 0.5, 0.5, 1.0, 0.0, 1.0, 0.0, 0.0, 0.5, 0.0, 0.5, 0.5, 0.0, 0.5, 0.5, 0.0, 1.0, 0.0, 1.0, 0.5, 0.5, 0.5, 0.5, 0.5, 1.0, 0.5, 1.0, 1.0, 0.5, 1.0, 0.0, 0.5, 0.5, 0.5, 0.5, 1.0, 0.0, 1.0, 0.0, 0.0, 0.5, 0.0, 0.5, 0.5, 0.0, 0.5, 0.5, 0.0, 1.0, 0.0, 1.0, 0.5, 0.5, 0.5, 0.5, 0.5, 1.0, 0.5, 1.0, 1.0, 0.5, 1.0, 0.0, 0.5, 0.5, 0.5, 0.5, 1.0, 0.0, 1.0, 0.0, 0.0, 0.5, 0.0, 0.5, 0.5, 0.0, 0.5, 0.5, 0.0, 1.0, 0.0, 1.0, 0.5, 0.5, 0.5, 0.5, 0.5, 1.0, 0.5, 1.0, 1.0, 0.5, 1.0, 0.0, 0.5, 0.5, 0.5, 0.5, 1.0, 0.0, 1.0, 0.0, 0.0, 0.5, 0.0, 0.5, 0.5, 0.0, 0.5, 0.5, 0.0, 1.0, 0.0, 1.0, 0.5, 0.5, 0.5, 0.5, 0.5, 1.0, 0.5, 1.0, 1.0, 0.5, 1.0, 0.0, 0.5, 0.5, 0.5, 0.5, 1.0, 0.0, 1.0, 0.0, 0.0, 0.5, 0.0, 0.5, 0.5, 0.0, 0.5, 0.5, 0.0, 1.0, 0.0, 1.0, 0.5, 0.5, 0.5, 0.5, 0.5, 1.0, 0.5, 1.0, 1.0, 0.5, 1.0, 0.0, 0.5, 0.5, 0.5, 0.5, 1.0, 0.0, 1.0, 0.0, 0.0, 0.5, 0.0, 0.5, 0.5, 0.0, 0.5, 0.5, 0.0, 1.0, 0.0, 1.0, 0.5, 0.5, 0.5, 0.5, 0.5, 1.0, 0.5, 1.0, 1.0, 0.5, 1.0, 0.0, 0.5, 0.5, 0.5, 0.5, 1.0, 0.0, 1.0, 0.0, 0.0, 0.5, 0.0, 0.5, 0.5, 0.0, 0.5, 0.5, 0.0, 1.0, 0.0, 1.0, 0.5, 0.5, 0.5, 0.5, 0.5, 1.0, 0.5, 1.0, 1.0, 0.5, 1.0, 0.0, 0.5, 0.5, 0.5, 0.5, 1.0, 0.0, 1.0, 0.0, 0.0, 0.5, 0.0, 0.5, 0.5, 0.0, 0.5, 0.5, 0.0, 1.0, 0.0, 1.0, 0.5, 0.5, 0.5, 0.5, 0.5, 1.0, 0.5, 1.0, 1.0, 0.5, 1.0, 0.0, 0.5, 0.5, 0.5, 0.5, 1.0, 0.0, 1.0, 0.0, 0.0, 0.5, 0.0, 0.5, 0.5, 0.0, 0.5, 0.5, 0.0, 1.0, 0.0, 1.0, 0.5, 0.5, 0.5, 0.5, 0.5, 1.0, 0.5, 1.0, 1.0, 0.5, 1.0, 0.0, 0.5, 0.5, 0.5, 0.5, 1.0, 0.0, 1.0, 0.0, 0.0, 0.5, 0.0, 0.5, 0.5, 0.0, 0.5, 0.5, 0.0, 1.0, 0.0, 1.0, 0.5, 0.5, 0.5, 0.5, 0.5, 1.0, 0.5, 1.0, 1.0, 0.5, 1.0, 0.0, 0.5, 0.5, 0.5, 0.5, 1.0, 0.0, 1.0, 0.0, 0.0, 0.5, 0.0, 0.5, 0.5, 0.0, 0.5, 0.5, 0.0, 1.0, 0.0, 1.0, 0.5, 0.5, 0.5, 0.5, 0.5, 1.0, 0.5, 1.0, 1.0, 0.5, 1.0, 0.0, 0.5, 0.5, 0.5, 0.5, 1.0, 0.0, 1.0, 0.0, 0.0, 0.5, 0.0, 0.5, 0.5, 0.0, 0.5, 0.5, 0.0, 1.0, 0.0, 1.0, 0.5, 0.5, 0.5, 0.5, 0.5, 1.0, 0.5, 1.0, 1.0, 0.5, 1.0, 0.0, 0.5, 0.5, 0.5, 0.5, 1.0, 0.0, 1.0, 0.0, 0.0, 0.5, 0.0, 0.5, 0.5, 0.0, 0.5, 0.5, 0.0, 1.0, 0.0, 1.0, 0.5, 0.5, 0.5, 0.5, 0.5, 1.0, 0.5, 1.0, 1.0, 0.5, 1.0, 0.0, 0.5, 0.5, 0.5, 0.5, 1.0, 0.0, 1.0, 0.0, 0.0, 0.5, 0.0, 0.5, 0.5, 0.0, 0.5, 0.5, 0.0, 1.0, 0.0, 1.0, 0.5, 0.5, 0.5, 0.5, 0.5, 1.0, 0.5, 1.0, 1.0, 0.5, 1.0, 0.0, 0.5, 0.5, 0.5, 0.5, 1.0, 0.0, 1.0, 0.0, 0.0, 0.5, 0.0, 0.5, 0.5, 0.0, 0.5, 0.5, 0.0, 1.0, 0.0, 1.0, 0.5, 0.5, 0.5, 0.5, 0.5, 1.0, 0.5, 1.0, 1.0, 0.5, 1.0, 0.0, 0.5, 0.5, 0.5, 0.5, 1.0, 0.0, 1.0, 0.0, 0.0, 0.5, 0.0, 0.5, 0.5, 0.0, 0.5, 0.5, 0.0, 1.0, 0.0, 1.0, 0.5, 0.5, 0.5, 0.5, 0.5, 1.0, 0.5, 1.0, 1.0, 0.5, 1.0, 0.0, 0.5, 0.5, 0.5, 0.5, 1.0, 0.0, 1.0, 0.0, 0.0, 0.5, 0.0, 0.5, 0.5, 0.0, 0.5, 0.5, 0.0, 1.0, 0.0, 1.0, 0.5, 0.5, 0.5, 0.5, 0.5, 1.0, 0.5, 1.0, 1.0, 0.5, 1.0, 0.0, 0.5, 0.5, 0.5, 0.5, 1.0, 0.0, 1.0, 0.0, 0.0, 0.5, 0.0, 0.5, 0.5, 0.0, 0.5, 0.5, 0.0, 1.0, 0.0, 1.0, 0.5, 0.5, 0.5, 0.5, 0.5, 1.0, 0.5, 1.0, 1.0, 0.5, 1.0, 0.0, 0.5, 0.5, 0.5, 0.5, 1.0, 0.0, 1.0, 0.0, 0.0, 0.5, 0.0, 0.5, 0.5, 0.0, 0.5, 0.5, 0.0, 1.0, 0.0, 1.0, 0.5, 0.5, 0.5, 0.5, 0.5, 1.0, 0.5, 1.0, 1.0, 0.5, 1.0, 0.0, 0.5, 0.5, 0.5, 0.5, 1.0, 0.0, 1.0, 0.0, 0.0, 0.5, 0.0, 0.5, 0.5, 0.0, 0.5, 0.5, 0.0, 1.0, 0.0, 1.0, 0.5, 0.5, 0.5, 0.5, 0.5, 1.0, 0.5, 1.0, 1.0, 0.5, 1.0, 0.0, 0.5, 0.5, 0.5, 0.5, 1.0, 0.0, 1.0, 0.0, 0.0, 0.5, 0.0, 0.5, 0.5, 0.0, 0.5, 0.5, 0.0, 1.0, 0.0, 1.0, 0.5, 0.5, 0.5, 0.5, 0.5, 1.0, 0.5, 1.0, 1.0, 0.5, 1.0, 0.0, 0.5, 0.5, 0.5, 0.5, 1.0, 0.0, 1.0, 0.0, 0.0, 0.5, 0.0, 0.5, 0.5, 0.0, 0.5, 0.5, 0.0, 1.0, 0.0, 1.0, 0.5, 0.5, 0.5, 0.5, 0.5, 1.0, 0.5, 1.0, 1.0, 0.5, 1.0, 0.0, 0.5, 0.5, 0.5, 0.5, 1.0, 0.0, 1.0, 0.0, 0.0, 0.5, 0.0, 0.5, 0.5, 0.0, 0.5, 0.5, 0.0, 1.0, 0.0, 1.0, 0.5, 0.5, 0.5, 0.5, 0.5, 1.0, 0.5, 1.0, 1.0, 0.5, 1.0, 0.0, 0.5, 0.5, 0.5, 0.5, 1.0, 0.0, 1.0, 0.0, 0.0, 0.5, 0.0, 0.5, 0.5, 0.0, 0.5, 0.5, 0.0, 1.0, 0.0, 1.0, 0.5, 0.5, 0.5, 0.5, 0.5, 1.0, 0.5, 1.0, 1.0, 0.5, 1.0, 0.0, 0.5, 0.5, 0.5, 0.5, 1.0, 0.0, 1.0, 0.0, 0.0, 0.5, 0.0, 0.5, 0.5, 0.0, 0.5, 0.5, 0.0, 1.0, 0.0, 1.0, 0.5, 0.5, 0.5, 0.5, 0.5, 1.0, 0.5, 1.0, 1.0, 0.5, 1.0, 0.0, 0.5, 0.5, 0.5, 0.5, 1.0, 0.0, 1.0, 0.0, 0.0, 0.5, 0.0, 0.5, 0.5, 0.0, 0.5, 0.5, 0.0, 1.0, 0.0, 1.0, 0.5, 0.5, 0.5, 0.5, 0.5, 1.0, 0.5, 1.0, 1.0, 0.5, 1.0, 0.0, 0.5, 0.5, 0.5, 0.5, 1.0, 0.0, 1.0, 0.0, 0.0, 0.5, 0.0, 0.5, 0.5, 0.0, 0.5, 0.5, 0.0, 1.0, 0.0, 1.0, 0.5, 0.5, 0.5, 0.5, 0.5, 1.0, 0.5, 1.0, 1.0, 0.5, 1.0, 0.0, 0.5, 0.5, 0.5, 0.5, 1.0, 0.0, 1.0, 0.0, 0.0, 0.5, 0.0, 0.5, 0.5, 0.0, 0.5, 0.5, 0.0, 1.0, 0.0, 1.0, 0.5, 0.5, 0.5, 0.5, 0.5, 1.0, 0.5, 1.0, 1.0, 0.5, 1.0, 0.0, 0.5, 0.5, 0.5, 0.5, 1.0, 0.0, 1.0, 0.0, 0.0, 0.5, 0.0, 0.5, 0.5, 0.0, 0.5, 0.5, 0.0, 1.0, 0.0, 1.0, 0.5, 0.5, 0.5, 0.5, 0.5, 1.0, 0.5, 1.0, 1.0, 0.5, 1.0, 0.0, 0.5, 0.5, 0.5, 0.5, 1.0, 0.0, 1.0, 0.0, 0.0, 0.5, 0.0, 0.5, 0.5, 0.0, 0.5, 0.5, 0.0, 1.0, 0.0, 1.0, 0.5, 0.5, 0.5, 0.5, 0.5, 1.0, 0.5, 1.0, 1.0, 0.5, 1.0, 0.0, 0.5, 0.5, 0.5, 0.5, 1.0, 0.0, 1.0, 0.0, 0.0, 0.5, 0.0, 0.5, 0.5, 0.0, 0.5, 0.5, 0.0, 1.0, 0.0, 1.0, 0.5, 0.5, 0.5, 0.5, 0.5, 1.0, 0.5, 1.0, 1.0, 0.5, 1.0, 0.0, 0.5, 0.5, 0.5, 0.5, 1.0, 0.0, 1.0, 0.0, 0.0, 0.5, 0.0, 0.5, 0.5, 0.0, 0.5, 0.5, 0.0, 1.0, 0.0, 1.0, 0.5, 0.5, 0.5, 0.5, 0.5, 1.0, 0.5, 1.0, 1.0, 0.5, 1.0, 0.0, 0.5, 0.5, 0.5, 0.5, 1.0, 0.0, 1.0, 0.0, 0.0, 0.5, 0.0, 0.5, 0.5, 0.0, 0.5, 0.5, 0.0, 1.0, 0.0, 1.0, 0.5, 0.5, 0.5, 0.5, 0.5, 1.0, 0.5, 1.0, 1.0, 0.5, 1.0, 0.0, 0.5, 0.5, 0.5, 0.5, 1.0, 0.0, 1.0, 0.0, 0.0, 0.5, 0.0, 0.5, 0.5, 0.0, 0.5, 0.5, 0.0, 1.0, 0.0, 1.0, 0.5, 0.5, 0.5, 0.5, 0.5, 1.0, 0.5, 1.0, 1.0, 0.5, 1.0, 0.0, 0.5, 0.5, 0.5, 0.5, 1.0, 0.0, 1.0, 0.0, 0.0, 0.5, 0.0, 0.5, 0.5, 0.0, 0.5, 0.5, 0.0, 1.0, 0.0, 1.0, 0.5, 0.5, 0.5, 0.5, 0.5, 1.0, 0.5, 1.0, 1.0, 0.5, 1.0, 0.0, 0.5, 0.5, 0.5, 0.5, 1.0, 0.0, 1.0, 0.0, 0.0, 0.5, 0.0, 0.5, 0.5, 0.0, 0.5, 0.5, 0.0, 1.0, 0.0, 1.0, 0.5, 0.5, 0.5, 0.5, 0.5, 1.0, 0.5, 1.0, 1.0, 0.5, 1.0, 0.0, 0.5, 0.5, 0.5, 0.5, 1.0, 0.0, 1.0, 0.0, 0.0, 0.5, 0.0, 0.5, 0.5, 0.0, 0.5, 0.5, 0.0, 1.0, 0.0, 1.0, 0.5, 0.5, 0.5, 0.5, 0.5, 1.0, 0.5, 1.0, 1.0, 0.5, 1.0, 0.0, 0.5, 0.5, 0.5, 0.5, 1.0, 0.0, 1.0, 0.0, 0.0, 0.5, 0.0, 0.5, 0.5, 0.0, 0.5, 0.5, 0.0, 1.0, 0.0, 1.0, 0.5, 0.5, 0.5, 0.5, 0.5, 1.0, 0.5, 1.0, 1.0, 0.5, 1.0, 0.0, 0.5, 0.5, 0.5, 0.5, 1.0, 0.0, 1.0, 0.0, 0.0, 0.5, 0.0, 0.5, 0.5, 0.0, 0.5, 0.5, 0.0, 1.0, 0.0, 1.0, 0.5, 0.5, 0.5, 0.5, 0.5, 1.0, 0.5, 1.0, 1.0, 0.5, 1.0, 0.0, 0.5, 0.5, 0.5, 0.5, 1.0, 0.0, 1.0, 0.0, 0.0, 0.5, 0.0, 0.5, 0.5, 0.0, 0.5, 0.5, 0.0, 1.0, 0.0, 1.0, 0.5, 0.5, 0.5, 0.5, 0.5, 1.0, 0.5, 1.0, 1.0, 0.5, 1.0, 0.0, 0.5, 0.5, 0.5, 0.5, 1.0, 0.0, 1.0, 0.0, 0.0, 0.5, 0.0, 0.5, 0.5, 0.0, 0.5, 0.5, 0.0, 1.0, 0.0, 1.0, 0.5, 0.5, 0.5, 0.5, 0.5, 1.0, 0.5, 1.0, 1.0, 0.5, 1.0, 0.0, 0.5, 0.5, 0.5, 0.5, 1.0, 0.0, 1.0, 0.0, 0.0, 0.5, 0.0, 0.5, 0.5, 0.0, 0.5, 0.5, 0.0, 1.0, 0.0, 1.0, 0.5, 0.5, 0.5, 0.5, 0.5, 1.0, 0.5, 1.0, 1.0, 0.5, 1.0, 0.0, 0.5, 0.5, 0.5, 0.5, 1.0, 0.0, 1.0, 0.0, 0.0, 0.5, 0.0, 0.5, 0.5, 0.0, 0.5, 0.5, 0.0, 1.0, 0.0, 1.0, 0.5, 0.5, 0.5, 0.5, 0.5, 1.0, 0.5, 1.0, 1.0, 0.5, 1.0, 0.0, 0.5, 0.5, 0.5, 0.5, 1.0, 0.0, 1.0, 0.0, 0.0, 0.5, 0.0, 0.5, 0.5, 0.0, 0.5, 0.5, 0.0, 1.0, 0.0, 1.0, 0.5, 0.5, 0.5, 0.5, 0.5, 1.0, 0.5, 1.0, 1.0, 0.5, 1.0, 0.0, 0.5, 0.5, 0.5, 0.5, 1.0, 0.0, 1.0, 0.0, 0.0, 0.5, 0.0, 0.5, 0.5, 0.0, 0.5, 0.5, 0.0, 1.0, 0.0, 1.0, 0.5, 0.5, 0.5, 0.5, 0.5, 1.0, 0.5, 1.0, 1.0, 0.5, 1.0, 0.0, 0.5, 0.5, 0.5, 0.5, 1.0, 0.0, 1.0])
me_cube_001.update()

# ---- objects
ob_light = bpy.data.objects.new('Light', light_light)
ob_camera = bpy.data.objects.new('Camera', cam_camera)
ob_cube = bpy.data.objects.new('Cube', me_cube_001)

# ---- transforms, parenting, visibility, modifiers, constraints
ob_light.location = (4.076, 1.005, 5.904)
ob_light.rotation_euler = (0.6503, 0.05522, 1.866)
ob_light.lock_rotations_4d = False
ob_light.empty_display_type = 'ARROWS'
ob_light.color = (0.0, 0.0, 0.0, 0.0)
ob_light.lineart.crease_threshold = 0.0
ob_camera.location = (7.359, -6.926, 4.958)
ob_camera.rotation_euler = (1.109, 0.0, 0.8149)
ob_camera.lock_rotations_4d = False
ob_camera.empty_display_type = 'ARROWS'
ob_camera.color = (0.0, 0.0, 0.0, 0.0)
ob_camera.display_type = 'WIRE'
ob_camera.lineart.crease_threshold = 0.0
ob_cube.location = (1.096, 1.024, 0.5411)

# ---- collection membership
col_collection.objects.link(ob_light)
col_collection.objects.link(ob_camera)
col_collection.objects.link(ob_cube)

# ---- scene / render settings (as saved in the file)
scene.camera = ob_camera
scene.frame_start = 1; scene.frame_end = 250; scene.frame_set(1)
scene.render.engine = 'BLENDER_EEVEE_NEXT'
scene.cycles.sampling_pattern = 'TABULATED_SOBOL'
scene.cycles.use_light_tree = False
scene.view_settings.view_transform = 'Filmic'
bpy.context.view_layer.update()
